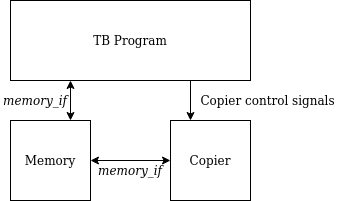

The diagram above was exported from draw.io. Its source (the exported page's mxGraphModel, read from the mxfile embedded in the PNG):
<mxGraphModel dx="834" dy="454" grid="1" gridSize="10" guides="1" tooltips="1" connect="1" arrows="1" fold="1" page="1" pageScale="1" pageWidth="850" pageHeight="1100" math="0" shadow="0">
  <root>
    <mxCell id="0" />
    <mxCell id="1" parent="0" />
    <mxCell id="2" value="TB Program" style="rounded=0;whiteSpace=wrap;html=1;" vertex="1" parent="1">
      <mxGeometry x="240" y="40" width="240" height="80" as="geometry" />
    </mxCell>
    <mxCell id="3" value="Copier" style="whiteSpace=wrap;html=1;aspect=fixed;" vertex="1" parent="1">
      <mxGeometry x="400" y="160" width="80" height="80" as="geometry" />
    </mxCell>
    <mxCell id="4" value="Memory" style="whiteSpace=wrap;html=1;aspect=fixed;" vertex="1" parent="1">
      <mxGeometry x="240" y="160" width="80" height="80" as="geometry" />
    </mxCell>
    <mxCell id="5" value="" style="endArrow=classic;startArrow=classic;html=1;exitX=1;exitY=0.5;exitDx=0;exitDy=0;entryX=0;entryY=0.5;entryDx=0;entryDy=0;" edge="1" source="4" target="3" parent="1">
      <mxGeometry width="50" height="50" relative="1" as="geometry">
        <mxPoint x="340" y="230" as="sourcePoint" />
        <mxPoint x="390" y="180" as="targetPoint" />
      </mxGeometry>
    </mxCell>
    <mxCell id="6" value="" style="endArrow=classic;startArrow=classic;html=1;entryX=0.25;entryY=1;entryDx=0;entryDy=0;exitX=0.75;exitY=0;exitDx=0;exitDy=0;" edge="1" source="4" target="2" parent="1">
      <mxGeometry width="50" height="50" relative="1" as="geometry">
        <mxPoint x="140" y="260" as="sourcePoint" />
        <mxPoint x="190" y="210" as="targetPoint" />
      </mxGeometry>
    </mxCell>
    <mxCell id="7" value="&lt;i&gt;memory_if&lt;/i&gt;" style="text;html=1;strokeColor=none;fillColor=none;align=center;verticalAlign=middle;whiteSpace=wrap;rounded=0;" vertex="1" parent="1">
      <mxGeometry x="230" y="130" width="70" height="20" as="geometry" />
    </mxCell>
    <mxCell id="8" value="&lt;i&gt;memory_if&lt;/i&gt;" style="text;html=1;strokeColor=none;fillColor=none;align=center;verticalAlign=middle;whiteSpace=wrap;rounded=0;" vertex="1" parent="1">
      <mxGeometry x="325" y="200" width="70" height="20" as="geometry" />
    </mxCell>
    <mxCell id="9" value="" style="endArrow=classic;html=1;exitX=0.75;exitY=1;exitDx=0;exitDy=0;entryX=0.25;entryY=0;entryDx=0;entryDy=0;" edge="1" source="2" target="3" parent="1">
      <mxGeometry width="50" height="50" relative="1" as="geometry">
        <mxPoint x="560" y="190" as="sourcePoint" />
        <mxPoint x="610" y="140" as="targetPoint" />
      </mxGeometry>
    </mxCell>
    <mxCell id="10" value="Copier control signals" style="text;html=1;strokeColor=none;fillColor=none;align=center;verticalAlign=middle;whiteSpace=wrap;rounded=0;" vertex="1" parent="1">
      <mxGeometry x="425" y="130" width="145" height="20" as="geometry" />
    </mxCell>
  </root>
</mxGraphModel>